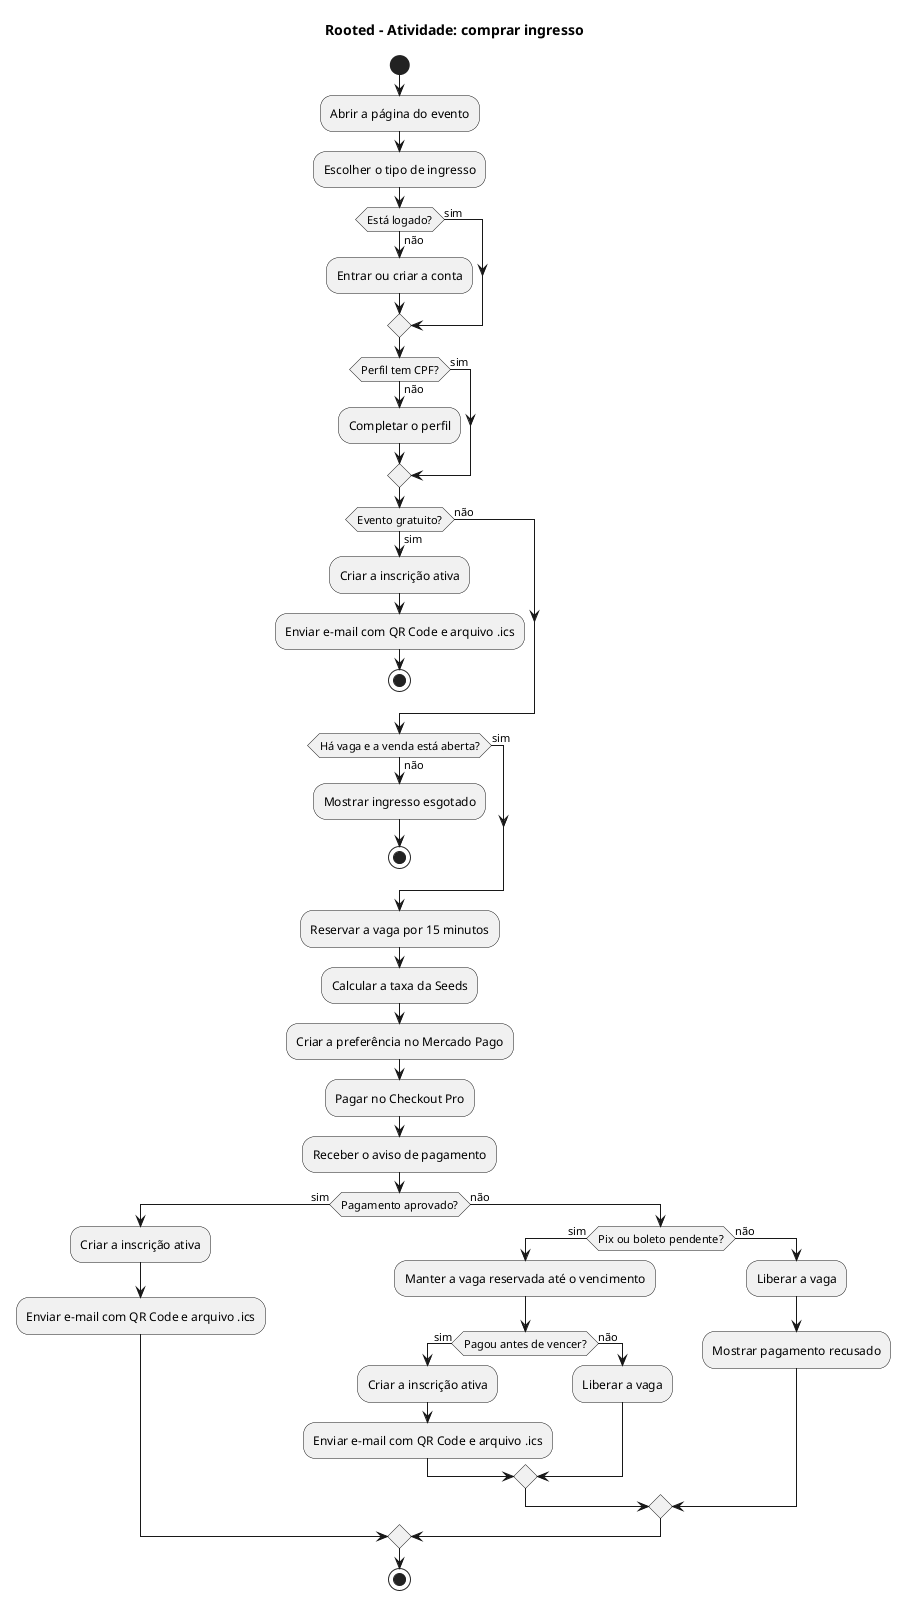

The diagram above was rendered by PlantUML. Its source (embedded in the PNG):
@startuml
title Rooted - Atividade: comprar ingresso
start
:Abrir a página do evento;
:Escolher o tipo de ingresso;
if (Está logado?) then (não)
  :Entrar ou criar a conta;
else (sim)
endif
if (Perfil tem CPF?) then (não)
  :Completar o perfil;
else (sim)
endif
if (Evento gratuito?) then (sim)
  :Criar a inscrição ativa;
  :Enviar e-mail com QR Code e arquivo .ics;
  stop
else (não)
endif
if (Há vaga e a venda está aberta?) then (não)
  :Mostrar ingresso esgotado;
  stop
else (sim)
endif
:Reservar a vaga por 15 minutos;
:Calcular a taxa da Seeds;
:Criar a preferência no Mercado Pago;
:Pagar no Checkout Pro;
:Receber o aviso de pagamento;
if (Pagamento aprovado?) then (sim)
  :Criar a inscrição ativa;
  :Enviar e-mail com QR Code e arquivo .ics;
else (não)
  if (Pix ou boleto pendente?) then (sim)
    :Manter a vaga reservada até o vencimento;
    if (Pagou antes de vencer?) then (sim)
      :Criar a inscrição ativa;
      :Enviar e-mail com QR Code e arquivo .ics;
    else (não)
      :Liberar a vaga;
    endif
  else (não)
    :Liberar a vaga;
    :Mostrar pagamento recusado;
  endif
endif
stop
@enduml